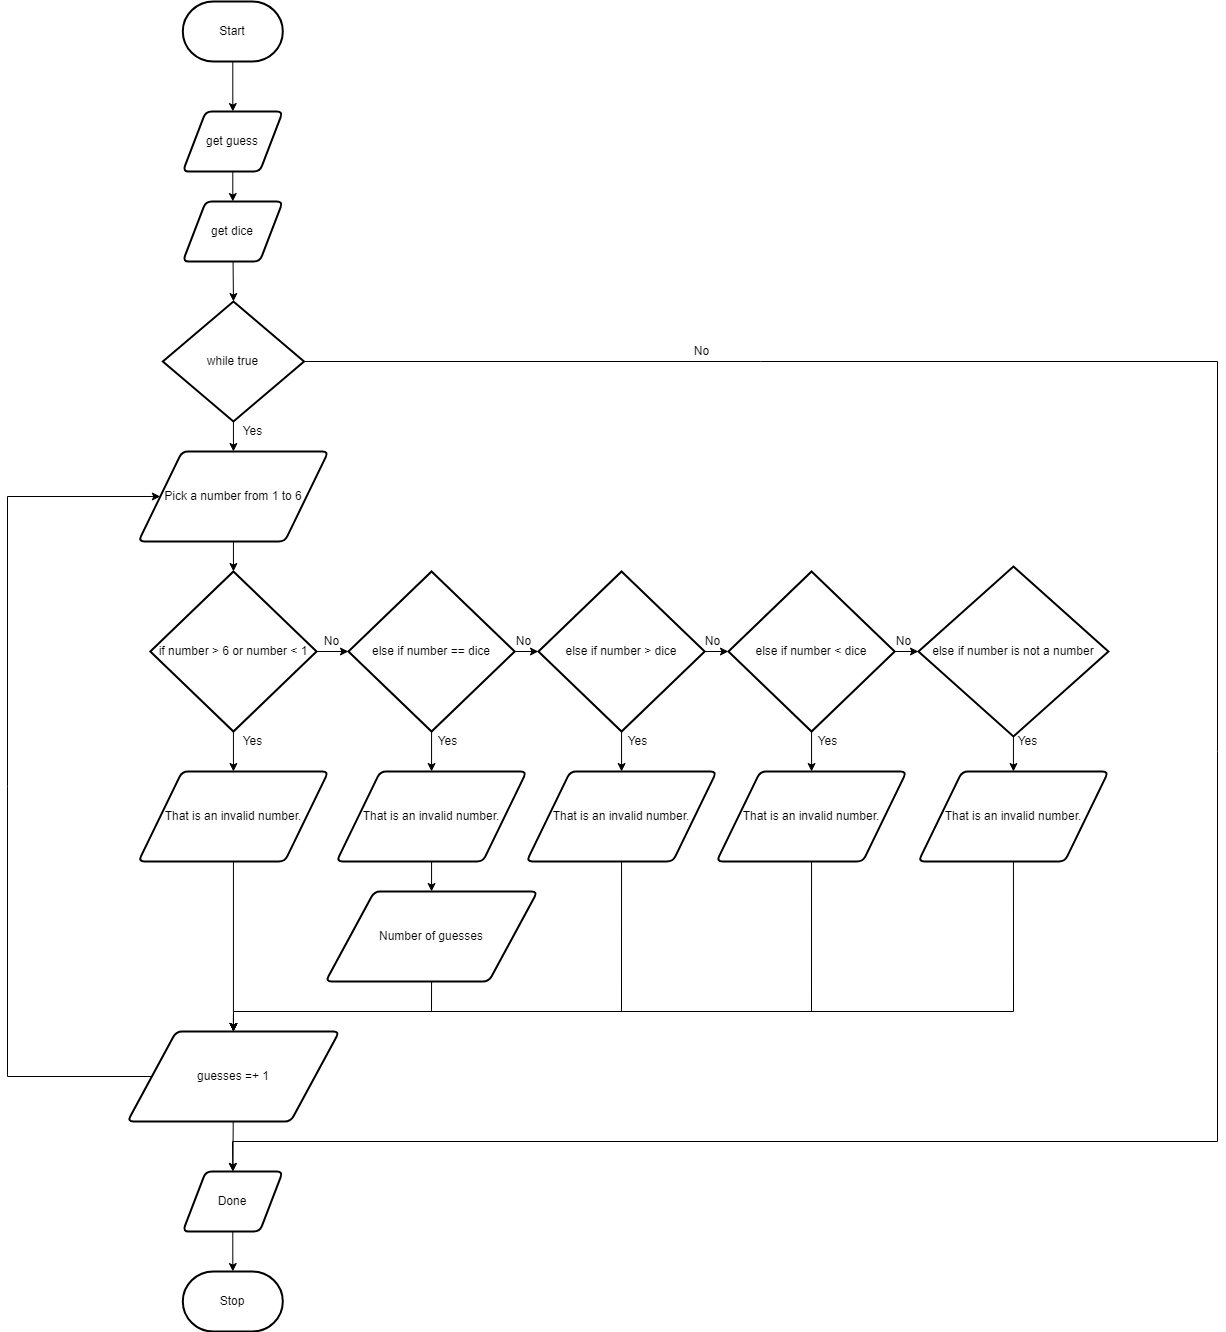

The diagram above was exported from draw.io. Its source (the exported page's mxGraphModel, read from the mxfile embedded in the PNG):
<mxGraphModel dx="1082" dy="1849" grid="1" gridSize="10" guides="1" tooltips="1" connect="1" arrows="1" fold="1" page="1" pageScale="1" pageWidth="850" pageHeight="1100" math="0" shadow="0">
  <root>
    <mxCell id="0" />
    <mxCell id="1" parent="0" />
    <mxCell id="152" value="" style="edgeStyle=none;html=1;" parent="1" source="3" target="117" edge="1">
      <mxGeometry relative="1" as="geometry" />
    </mxCell>
    <mxCell id="3" value="Start" style="strokeWidth=2;html=1;shape=mxgraph.flowchart.terminator;whiteSpace=wrap;" parent="1" vertex="1">
      <mxGeometry x="335.31" y="-30" width="100" height="60" as="geometry" />
    </mxCell>
    <mxCell id="154" value="" style="edgeStyle=none;html=1;" parent="1" source="117" target="119" edge="1">
      <mxGeometry relative="1" as="geometry" />
    </mxCell>
    <mxCell id="117" value="get guess" style="shape=parallelogram;html=1;strokeWidth=2;perimeter=parallelogramPerimeter;whiteSpace=wrap;rounded=1;arcSize=12;size=0.23;" parent="1" vertex="1">
      <mxGeometry x="335.31" y="80" width="100" height="60" as="geometry" />
    </mxCell>
    <mxCell id="118" style="edgeStyle=none;html=1;entryX=0.5;entryY=0;entryDx=0;entryDy=0;entryPerimeter=0;" parent="1" source="119" target="124" edge="1">
      <mxGeometry relative="1" as="geometry" />
    </mxCell>
    <mxCell id="119" value="get dice" style="shape=parallelogram;html=1;strokeWidth=2;perimeter=parallelogramPerimeter;whiteSpace=wrap;rounded=1;arcSize=12;size=0.23;" parent="1" vertex="1">
      <mxGeometry x="335.31" y="170" width="100" height="60" as="geometry" />
    </mxCell>
    <mxCell id="120" value="" style="edgeStyle=none;rounded=0;html=1;fontFamily=Helvetica;fontSize=12;fontColor=#F0F0F0;startArrow=none;" parent="1" edge="1">
      <mxGeometry relative="1" as="geometry">
        <mxPoint x="901.5700000000002" y="541.5" as="sourcePoint" />
        <mxPoint x="901.5700000000002" y="541.5" as="targetPoint" />
      </mxGeometry>
    </mxCell>
    <mxCell id="121" value="Yes" style="text;html=1;resizable=0;autosize=1;align=center;verticalAlign=middle;points=[];fillColor=none;strokeColor=none;rounded=0;" parent="1" vertex="1">
      <mxGeometry x="385" y="390" width="40" height="20" as="geometry" />
    </mxCell>
    <mxCell id="122" value="" style="edgeStyle=none;rounded=0;html=1;fontFamily=Helvetica;fontSize=12;fontColor=#F0F0F0;endArrow=none;" parent="1" edge="1">
      <mxGeometry relative="1" as="geometry">
        <mxPoint x="871.5700000000002" y="541.5" as="sourcePoint" />
        <mxPoint x="871.5700000000002" y="541.5" as="targetPoint" />
      </mxGeometry>
    </mxCell>
    <mxCell id="123" value="" style="edgeStyle=none;html=1;" parent="1" source="124" target="128" edge="1">
      <mxGeometry relative="1" as="geometry" />
    </mxCell>
    <mxCell id="164" style="edgeStyle=none;rounded=0;html=1;entryX=0.5;entryY=0;entryDx=0;entryDy=0;" parent="1" source="124" target="160" edge="1">
      <mxGeometry relative="1" as="geometry">
        <Array as="points">
          <mxPoint x="1370" y="330" />
          <mxPoint x="1370" y="1110" />
          <mxPoint x="385" y="1110" />
        </Array>
      </mxGeometry>
    </mxCell>
    <mxCell id="124" value="&lt;span id=&quot;docs-internal-guid-6195adaa-7fff-0db7-8f2a-d677f404ffa1&quot;&gt;&lt;span style=&quot;background-color: transparent ; vertical-align: baseline&quot;&gt;while true&lt;/span&gt;&lt;/span&gt;" style="strokeWidth=2;html=1;shape=mxgraph.flowchart.decision;whiteSpace=wrap;" parent="1" vertex="1">
      <mxGeometry x="315.31" y="270" width="141.25" height="120" as="geometry" />
    </mxCell>
    <mxCell id="125" value="" style="edgeStyle=none;rounded=0;html=1;endArrow=none;" parent="1" edge="1">
      <mxGeometry relative="1" as="geometry">
        <mxPoint x="741.5700000000002" y="801.6666666666665" as="sourcePoint" />
        <mxPoint x="741.5700000000002" y="801.6666666666665" as="targetPoint" />
      </mxGeometry>
    </mxCell>
    <mxCell id="126" value="No" style="text;html=1;resizable=0;autosize=1;align=center;verticalAlign=middle;points=[];fillColor=none;strokeColor=none;rounded=0;" parent="1" vertex="1">
      <mxGeometry x="839.07" y="310" width="30" height="20" as="geometry" />
    </mxCell>
    <mxCell id="127" value="" style="edgeStyle=none;html=1;" parent="1" source="128" target="131" edge="1">
      <mxGeometry relative="1" as="geometry" />
    </mxCell>
    <mxCell id="128" value="Pick a number from 1 to 6" style="shape=parallelogram;html=1;strokeWidth=2;perimeter=parallelogramPerimeter;whiteSpace=wrap;rounded=1;arcSize=12;size=0.23;" parent="1" vertex="1">
      <mxGeometry x="290.94" y="420" width="190" height="90" as="geometry" />
    </mxCell>
    <mxCell id="130" value="" style="edgeStyle=none;html=1;" parent="1" source="131" target="136" edge="1">
      <mxGeometry relative="1" as="geometry" />
    </mxCell>
    <mxCell id="175" style="edgeStyle=none;html=1;entryX=0.5;entryY=0;entryDx=0;entryDy=0;" edge="1" parent="1" source="131" target="133">
      <mxGeometry relative="1" as="geometry" />
    </mxCell>
    <mxCell id="131" value="&lt;span id=&quot;docs-internal-guid-6195adaa-7fff-0db7-8f2a-d677f404ffa1&quot;&gt;&lt;span style=&quot;background-color: transparent ; vertical-align: baseline&quot;&gt;if number &amp;gt; 6 or number &amp;lt; 1&lt;/span&gt;&lt;/span&gt;" style="strokeWidth=2;html=1;shape=mxgraph.flowchart.decision;whiteSpace=wrap;" parent="1" vertex="1">
      <mxGeometry x="302.81" y="540" width="166.26" height="160" as="geometry" />
    </mxCell>
    <mxCell id="132" style="edgeStyle=none;html=1;entryX=0.5;entryY=0;entryDx=0;entryDy=0;" parent="1" source="133" target="151" edge="1">
      <mxGeometry relative="1" as="geometry" />
    </mxCell>
    <mxCell id="133" value="That is an invalid number." style="shape=parallelogram;html=1;strokeWidth=2;perimeter=parallelogramPerimeter;whiteSpace=wrap;rounded=1;arcSize=12;size=0.23;" parent="1" vertex="1">
      <mxGeometry x="290.94" y="740" width="190" height="90" as="geometry" />
    </mxCell>
    <mxCell id="134" value="" style="edgeStyle=none;html=1;" parent="1" source="136" target="139" edge="1">
      <mxGeometry relative="1" as="geometry" />
    </mxCell>
    <mxCell id="135" style="edgeStyle=none;html=1;" parent="1" source="136" edge="1">
      <mxGeometry relative="1" as="geometry">
        <mxPoint x="584.0700000000002" y="740" as="targetPoint" />
      </mxGeometry>
    </mxCell>
    <mxCell id="136" value="else if number == dice" style="strokeWidth=2;html=1;shape=mxgraph.flowchart.decision;whiteSpace=wrap;" parent="1" vertex="1">
      <mxGeometry x="500.94" y="540" width="166.26" height="160" as="geometry" />
    </mxCell>
    <mxCell id="137" value="" style="edgeStyle=none;html=1;" parent="1" source="139" target="142" edge="1">
      <mxGeometry relative="1" as="geometry" />
    </mxCell>
    <mxCell id="138" value="" style="edgeStyle=none;html=1;" parent="1" source="139" target="147" edge="1">
      <mxGeometry relative="1" as="geometry" />
    </mxCell>
    <mxCell id="139" value="&lt;span id=&quot;docs-internal-guid-6195adaa-7fff-0db7-8f2a-d677f404ffa1&quot;&gt;&lt;span style=&quot;background-color: transparent ; vertical-align: baseline&quot;&gt;else if number &amp;gt; dice&lt;/span&gt;&lt;/span&gt;" style="strokeWidth=2;html=1;shape=mxgraph.flowchart.decision;whiteSpace=wrap;" parent="1" vertex="1">
      <mxGeometry x="690.94" y="540" width="166.26" height="160" as="geometry" />
    </mxCell>
    <mxCell id="140" value="" style="edgeStyle=none;html=1;" parent="1" source="142" target="144" edge="1">
      <mxGeometry relative="1" as="geometry" />
    </mxCell>
    <mxCell id="141" value="" style="edgeStyle=none;html=1;" parent="1" source="142" target="148" edge="1">
      <mxGeometry relative="1" as="geometry" />
    </mxCell>
    <mxCell id="142" value="&lt;span id=&quot;docs-internal-guid-6195adaa-7fff-0db7-8f2a-d677f404ffa1&quot;&gt;&lt;span style=&quot;background-color: transparent ; vertical-align: baseline&quot;&gt;else if number &amp;lt; dice&lt;/span&gt;&lt;/span&gt;" style="strokeWidth=2;html=1;shape=mxgraph.flowchart.decision;whiteSpace=wrap;" parent="1" vertex="1">
      <mxGeometry x="880.94" y="540" width="166.26" height="160" as="geometry" />
    </mxCell>
    <mxCell id="143" value="" style="edgeStyle=none;html=1;" parent="1" source="144" target="149" edge="1">
      <mxGeometry relative="1" as="geometry" />
    </mxCell>
    <mxCell id="144" value="else if number is not a number" style="strokeWidth=2;html=1;shape=mxgraph.flowchart.decision;whiteSpace=wrap;" parent="1" vertex="1">
      <mxGeometry x="1070.94" y="535" width="190" height="170" as="geometry" />
    </mxCell>
    <mxCell id="145" value="" style="edgeStyle=none;html=1;" parent="1" source="146" target="150" edge="1">
      <mxGeometry relative="1" as="geometry" />
    </mxCell>
    <mxCell id="146" value="That is an invalid number." style="shape=parallelogram;html=1;strokeWidth=2;perimeter=parallelogramPerimeter;whiteSpace=wrap;rounded=1;arcSize=12;size=0.23;" parent="1" vertex="1">
      <mxGeometry x="489.07" y="740" width="190" height="90" as="geometry" />
    </mxCell>
    <mxCell id="156" style="edgeStyle=none;rounded=0;html=1;entryX=0.5;entryY=0;entryDx=0;entryDy=0;" parent="1" source="147" target="151" edge="1">
      <mxGeometry relative="1" as="geometry">
        <Array as="points">
          <mxPoint x="774" y="980" />
          <mxPoint x="386" y="980" />
        </Array>
      </mxGeometry>
    </mxCell>
    <mxCell id="147" value="That is an invalid number." style="shape=parallelogram;html=1;strokeWidth=2;perimeter=parallelogramPerimeter;whiteSpace=wrap;rounded=1;arcSize=12;size=0.23;" parent="1" vertex="1">
      <mxGeometry x="679.07" y="740" width="190" height="90" as="geometry" />
    </mxCell>
    <mxCell id="157" style="edgeStyle=none;rounded=0;html=1;entryX=0.5;entryY=0;entryDx=0;entryDy=0;" parent="1" source="148" target="151" edge="1">
      <mxGeometry relative="1" as="geometry">
        <Array as="points">
          <mxPoint x="964" y="980" />
          <mxPoint x="386" y="980" />
        </Array>
      </mxGeometry>
    </mxCell>
    <mxCell id="148" value="That is an invalid number." style="shape=parallelogram;html=1;strokeWidth=2;perimeter=parallelogramPerimeter;whiteSpace=wrap;rounded=1;arcSize=12;size=0.23;" parent="1" vertex="1">
      <mxGeometry x="869.07" y="740" width="190" height="90" as="geometry" />
    </mxCell>
    <mxCell id="158" style="edgeStyle=none;rounded=0;html=1;entryX=0.5;entryY=0;entryDx=0;entryDy=0;" parent="1" source="149" target="151" edge="1">
      <mxGeometry relative="1" as="geometry">
        <Array as="points">
          <mxPoint x="1166" y="980" />
          <mxPoint x="386" y="980" />
        </Array>
      </mxGeometry>
    </mxCell>
    <mxCell id="149" value="That is an invalid number." style="shape=parallelogram;html=1;strokeWidth=2;perimeter=parallelogramPerimeter;whiteSpace=wrap;rounded=1;arcSize=12;size=0.23;" parent="1" vertex="1">
      <mxGeometry x="1070.94" y="740" width="190" height="90" as="geometry" />
    </mxCell>
    <mxCell id="155" style="edgeStyle=none;html=1;entryX=0.5;entryY=0;entryDx=0;entryDy=0;exitX=0.5;exitY=1;exitDx=0;exitDy=0;rounded=0;" parent="1" source="150" target="151" edge="1">
      <mxGeometry relative="1" as="geometry">
        <Array as="points">
          <mxPoint x="584" y="980" />
          <mxPoint x="386" y="980" />
        </Array>
      </mxGeometry>
    </mxCell>
    <mxCell id="150" value="Number of guesses" style="shape=parallelogram;html=1;strokeWidth=2;perimeter=parallelogramPerimeter;whiteSpace=wrap;rounded=1;arcSize=12;size=0.23;" parent="1" vertex="1">
      <mxGeometry x="478.14" y="860" width="211.87" height="90" as="geometry" />
    </mxCell>
    <mxCell id="159" style="edgeStyle=none;rounded=0;html=1;entryX=0;entryY=0.5;entryDx=0;entryDy=0;" parent="1" source="151" target="128" edge="1">
      <mxGeometry relative="1" as="geometry">
        <Array as="points">
          <mxPoint x="160" y="1045" />
          <mxPoint x="160" y="465" />
        </Array>
      </mxGeometry>
    </mxCell>
    <mxCell id="163" value="" style="edgeStyle=none;rounded=0;html=1;" parent="1" source="151" target="160" edge="1">
      <mxGeometry relative="1" as="geometry" />
    </mxCell>
    <mxCell id="151" value="guesses =+ 1" style="shape=parallelogram;html=1;strokeWidth=2;perimeter=parallelogramPerimeter;whiteSpace=wrap;rounded=1;arcSize=12;size=0.23;" parent="1" vertex="1">
      <mxGeometry x="280" y="1000" width="211.87" height="90" as="geometry" />
    </mxCell>
    <mxCell id="162" value="" style="edgeStyle=none;rounded=0;html=1;" parent="1" source="160" target="161" edge="1">
      <mxGeometry relative="1" as="geometry" />
    </mxCell>
    <mxCell id="160" value="Done" style="shape=parallelogram;html=1;strokeWidth=2;perimeter=parallelogramPerimeter;whiteSpace=wrap;rounded=1;arcSize=12;size=0.23;" parent="1" vertex="1">
      <mxGeometry x="335.31" y="1140" width="100" height="60" as="geometry" />
    </mxCell>
    <mxCell id="161" value="Stop" style="strokeWidth=2;html=1;shape=mxgraph.flowchart.terminator;whiteSpace=wrap;" parent="1" vertex="1">
      <mxGeometry x="335.31" y="1240" width="100" height="60" as="geometry" />
    </mxCell>
    <mxCell id="165" value="Yes" style="text;html=1;resizable=0;autosize=1;align=center;verticalAlign=middle;points=[];fillColor=none;strokeColor=none;rounded=0;" vertex="1" parent="1">
      <mxGeometry x="385" y="700" width="40" height="20" as="geometry" />
    </mxCell>
    <mxCell id="166" value="" style="edgeStyle=none;html=1;endArrow=none;" edge="1" parent="1" source="131" target="165">
      <mxGeometry relative="1" as="geometry">
        <mxPoint x="385.94000000000005" y="700" as="sourcePoint" />
        <mxPoint x="385.94000000000005" y="740" as="targetPoint" />
      </mxGeometry>
    </mxCell>
    <mxCell id="167" value="Yes" style="text;html=1;resizable=0;autosize=1;align=center;verticalAlign=middle;points=[];fillColor=none;strokeColor=none;rounded=0;" vertex="1" parent="1">
      <mxGeometry x="580" y="700" width="40" height="20" as="geometry" />
    </mxCell>
    <mxCell id="168" value="Yes" style="text;html=1;resizable=0;autosize=1;align=center;verticalAlign=middle;points=[];fillColor=none;strokeColor=none;rounded=0;" vertex="1" parent="1">
      <mxGeometry x="770" y="700" width="40" height="20" as="geometry" />
    </mxCell>
    <mxCell id="169" value="Yes" style="text;html=1;resizable=0;autosize=1;align=center;verticalAlign=middle;points=[];fillColor=none;strokeColor=none;rounded=0;" vertex="1" parent="1">
      <mxGeometry x="960" y="700" width="40" height="20" as="geometry" />
    </mxCell>
    <mxCell id="170" value="Yes" style="text;html=1;resizable=0;autosize=1;align=center;verticalAlign=middle;points=[];fillColor=none;strokeColor=none;rounded=0;" vertex="1" parent="1">
      <mxGeometry x="1160" y="700" width="40" height="20" as="geometry" />
    </mxCell>
    <mxCell id="171" value="No" style="text;html=1;resizable=0;autosize=1;align=center;verticalAlign=middle;points=[];fillColor=none;strokeColor=none;rounded=0;" vertex="1" parent="1">
      <mxGeometry x="469.07000000000005" y="600" width="30" height="20" as="geometry" />
    </mxCell>
    <mxCell id="172" value="No" style="text;html=1;resizable=0;autosize=1;align=center;verticalAlign=middle;points=[];fillColor=none;strokeColor=none;rounded=0;" vertex="1" parent="1">
      <mxGeometry x="660.94" y="600" width="30" height="20" as="geometry" />
    </mxCell>
    <mxCell id="173" value="No" style="text;html=1;resizable=0;autosize=1;align=center;verticalAlign=middle;points=[];fillColor=none;strokeColor=none;rounded=0;" vertex="1" parent="1">
      <mxGeometry x="850" y="600" width="30" height="20" as="geometry" />
    </mxCell>
    <mxCell id="174" value="No" style="text;html=1;resizable=0;autosize=1;align=center;verticalAlign=middle;points=[];fillColor=none;strokeColor=none;rounded=0;" vertex="1" parent="1">
      <mxGeometry x="1040.94" y="600" width="30" height="20" as="geometry" />
    </mxCell>
  </root>
</mxGraphModel>